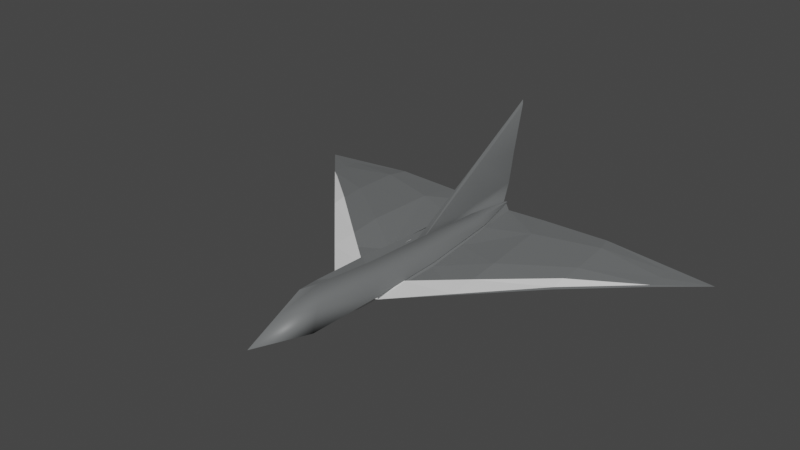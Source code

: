 # Source: cobra_jet.blend  (saved by Blender 2.82.7; exported with 4.5.12 LTS)
import bpy
from mathutils import Matrix  # noqa: F401  (used for matrix-valued properties, if any)

bpy.ops.wm.read_factory_settings(use_empty=True)
scene = bpy.context.scene
scene.name = 'Scene'

# ---- collections
col_collection = bpy.data.collections.new('Collection'); scene.collection.children.link(col_collection)

# ---- images (referenced by path relative to the original .blend; pixels are not part of the script)
import os
ASSET_DIR = os.environ.get("B2B_ASSET_DIR", "")  # directory of the original .blend (textures are referenced by path, not embedded)
HERE = os.path.dirname(os.path.abspath(__file__))  # packed textures are extracted next to this script under _unpacked/

def load_image(name, relpath, width, height, colorspace="sRGB"):
    """Load a texture the original file referenced (path relative to the .blend, or extracted next to this script)."""
    p = next((c for c in (os.path.join(HERE, relpath), os.path.join(ASSET_DIR, relpath)) if relpath and os.path.exists(c)), "")
    if p:
        img = bpy.data.images.load(p, check_existing=True)
        img.name = name
    else:  # same state as the original file: an image datablock whose file is absent (Cycles renders it pink)
        img = bpy.data.images.new(name, width, height)
        img.source = "FILE"
        img.filepath = "//" + (relpath or name)
    img.colorspace_settings.name = colorspace
    return img
img_texture_jpg = load_image('texture.jpg', 'texture.jpg', 1024, 1024, 'sRGB')

# ---- materials (node trees are filled in below, after node groups)
mat_primary = bpy.data.materials.new('Primary')
mat_primary.use_transparent_shadow = False
mat_primary.diffuse_color = (0.2874, 0.2918, 0.6308, 1.0)
mat_secondary = bpy.data.materials.new('Secondary')
mat_secondary.use_transparent_shadow = False
mat_secondary.diffuse_color = (1.0, 1.0, 1.0, 1.0)

# ---- material node trees
mat_primary.use_nodes = True; mat_primary.node_tree.nodes.clear()
_N = mat_primary.node_tree.nodes; _L = mat_primary.node_tree.links
n0 = _N.new('ShaderNodeOutputMaterial'); n0.name = 'Material Output'; n0.location = (300, 300)
n1 = _N.new('ShaderNodeBsdfPrincipled'); n1.name = 'Principled BSDF'; n1.location = (10, 300)
n1.distribution = 'GGX'
n1.subsurface_method = 'BURLEY'
n1.inputs[0].default_value = (0.1538, 0.1604, 0.1626, 1.0)
n1.inputs[3].default_value = 1.45
n1.inputs[27].default_value = (0.0, 0.0, 0.0, 1.0)
n1.inputs[28].default_value = 1.0
_L.new(n1.outputs[0], n0.inputs[0])
n0.is_active_output = True
mat_secondary.use_nodes = True; mat_secondary.node_tree.nodes.clear()
_N = mat_secondary.node_tree.nodes; _L = mat_secondary.node_tree.links
n0 = _N.new('ShaderNodeOutputMaterial'); n0.name = 'Material Output'; n0.location = (300, 300)
n1 = _N.new('ShaderNodeBsdfPrincipled'); n1.name = 'Principled BSDF'; n1.location = (10, 300)
n1.distribution = 'GGX'
n1.subsurface_method = 'BURLEY'
n1.inputs[3].default_value = 1.45
n1.inputs[27].default_value = (0.0, 0.0, 0.0, 1.0)
n1.inputs[28].default_value = 1.0
n2 = _N.new('ShaderNodeTexImage'); n2.name = 'Image Texture'; n2.location = (-280, 220)
n2.image = img_texture_jpg
_L.new(n1.outputs[0], n0.inputs[0])
n0.is_active_output = True

# ---- world
world_world = bpy.data.worlds.new('World'); scene.world = world_world
world_world.use_nodes = True; world_world.node_tree.nodes.clear()
_N = world_world.node_tree.nodes; _L = world_world.node_tree.links
n0 = _N.new('ShaderNodeOutputWorld'); n0.name = 'World Output'; n0.location = (300, 300)
n1 = _N.new('ShaderNodeBackground'); n1.name = 'Background'; n1.location = (10, 300)
n1.inputs[0].default_value = (0.05088, 0.05088, 0.05088, 1.0)
_L.new(n1.outputs[0], n0.inputs[0])
n0.is_active_output = True
world_world.color = (0.05088, 0.05088, 0.05088)
world_world.use_sun_shadow = False
world_world.sun_shadow_jitter_overblur = 0.0

# ---- meshes
me_plane_001 = bpy.data.meshes.new('Plane.001')
me_plane_001.from_pydata([(0.1254, -5.45, 1.104), (0.7938, -6.654, -0.1889), (0.2031, -0.214, 0.7131), (1.077, -0.214, 0.01246), (0.2483, -2.832, 0.9072), (1.046, -3.434, -0.05239), (0.0254, -0.214, 0.2077), (0.1405, 3.475, 0.4005), (0.8284, 3.475, 0.09914), (0.0254, 3.475, 0.04211), (0.153, 5.955, 0.0446), (0.2239, 5.95, 0.03943), (0.02964, 5.977, -0.00893), (0.0254, -0.214, 0.04831), (0.1062, 3.686, 0.713), (0.1093, 6.167, 0.8468), (0.04909, 3.965, 2.42), (0.09656, 6.456, 2.199), (0.04909, 7.017, 4.144), (1.017, -0.2354, -0.02189), (0.9868, -3.453, -0.08538), (0.7736, 3.456, 0.04337), (0.1555, 5.933, 0.01086), (1.103, -0.314, -0.1191), (1.073, -3.534, -0.1317), (0.878, 3.375, 0.02182), (0.6783, 5.399, -0.00434), (5.568, 1.326, -0.1085), (8.114, 4.079, -0.3017), (8.113, 5.869, -0.3663), (8.114, 4.85, -0.3143), (8.113, 5.517, -0.3509), (5.579, 2.983, 0.01323), (5.458, 4.903, 0.02846), (5.253, 5.699, -0.02931), (2.758, 4.023, 0.1224), (3.001, 1.084, 0.09701), (2.979, -1.473, -0.1182), (2.346, 5.526, 0.001501), (0.9916, -2.026, -0.04435), (5.568, 1.922, 0.003874), (8.114, 4.131, -0.3147), (2.979, -0.3236, -0.005752), (1.225, 3.375, -0.3355), (1.075, 5.399, -0.3617), (1.283, 3.375, -0.7193), (1.149, 5.399, -0.7455), (0.631, -3.924, 0.1072), (1.007, 3.452, -0.0217), (0.7043, 5.414, -0.0217), (5.53, 1.299, -0.2101), (8.114, 4.079, -0.3863), (8.113, 5.869, -0.4781), (8.114, 4.85, -0.5705), (8.113, 5.517, -0.4781), (5.579, 2.983, -0.1581), (5.458, 4.903, -0.1581), (5.253, 5.699, -0.1581), (2.758, 4.023, -0.1313), (3.001, 1.084, -0.1313), (2.346, 5.526, -0.1313), (9.864, 5.973, -0.5705), (0.3433, -6.654, 0.2383), (0.4276, -0.214, 0.3733), (0.4171, -3.434, 0.3175), (0.3271, 3.475, 0.2387), (0.818, -0.2884, -0.0009187), (1.028, 3.375, -1.066), (0.8944, 5.399, -1.092), (0.5759, -0.2797, 0.1738), (0.6779, 3.375, -1.06), (0.6855, 5.399, -1.083), (1.03, 1.531, -0.402), (0.8118, 1.531, -0.5235), (0.575, 1.531, -0.5689), (0.4253, -0.2771, 0.3261), (0.4799, 3.348, -0.807), (0.5257, 5.371, -0.8187), (0.4426, 1.503, -0.489), (0.3832, -0.2952, 0.4301), (0.2391, 3.348, 0.2799), (0.2769, 5.371, 0.006422), (0.169, 1.503, 0.5113), (0.167, 1.503, 0.01115), (0.2081, 3.348, -0.2636), (0.4013, 5.371, -0.4061), (0.4011, -0.2868, 0.3779), (0.2573, -6.669, 0.3204), (0.1479, -0.2292, 0.5702), (0.1559, -3.449, 0.5054), (0.2246, 3.46, 0.3046), (0.4099, -4.119, 0.2915), (0.8521, -3.729, -0.07715), (0.1488, -3.448, -0.2624), (0.1809, -6.669, 0.09952), (0.1448, -0.2337, -0.3037), (0.1831, 3.448, -0.2611), (1.166, 1.588, -0.2306), (0.9851, 1.621, -0.04518), (1.097, -0.2639, -0.1228), (0.8755, 3.367, 0.01582), (0.6789, 5.358, -0.009919), (1.217, 3.367, -0.3359), (1.07, 5.358, -0.3616), (1.274, 3.367, -0.7135), (1.142, 5.358, -0.7393), (0.8164, -0.2388, -0.006552), (1.023, 3.367, -1.055), (0.8917, 5.358, -1.081), (0.5782, -0.2302, 0.1654), (0.6786, 3.367, -1.048), (0.6861, 5.358, -1.071), (1.025, 1.551, -0.4013), (0.8104, 1.551, -0.5208), (0.5774, 1.551, -0.5655), (0.43, -0.2276, 0.3153), (0.4837, 3.34, -0.7998), (0.5288, 5.331, -0.8113), (0.4471, 1.524, -0.4869), (0.2467, 3.34, 0.2698), (0.2839, 5.331, 0.0006722), (0.1759, 1.524, 0.00532), (0.2162, 3.34, -0.265), (0.4064, 5.331, -0.4053), (0.4062, -0.2371, 0.3662), (1.159, 1.607, -0.2326), (0.9809, 1.64, -0.05011), (0.4596, -6.052, 0.4578), (0.6403, -0.214, 0.3628), (0.647, -3.133, 0.4274), (0.4844, 3.475, 0.2498), (0.1884, 5.953, 0.04201), (-0.1254, -5.45, 1.104), (1.625e-06, -6.447, 1.194), (-0.7938, -6.654, -0.1889), (1.85e-06, -9.028, -0.0107), (1.472e-06, -4.695, 0.206), (1.559e-06, -5.692, 0.2951), (-0.2031, -0.214, 0.7131), (-1.077, -0.214, 0.01246), (-0.2483, -2.832, 0.9072), (-1.046, -3.434, -0.05239), (-0.0254, -0.214, 0.2077), (1.309e-06, -2.832, 0.206), (-0.1405, 3.475, 0.4005), (-0.8284, 3.475, 0.09914), (-0.0254, 3.475, 0.04211), (-0.153, 5.955, 0.0446), (-0.2239, 5.95, 0.03943), (-0.02964, 5.977, -0.00893), (-0.0254, -0.214, 0.04831), (-0.1062, 3.686, 0.713), (-0.1093, 6.167, 0.8468), (-0.04909, 3.965, 2.42), (-0.09656, 6.456, 2.199), (-0.04909, 7.017, 4.144), (1.08e-06, -0.214, 0.3831), (7.145e-07, 3.965, 2.596), (4.417e-07, 7.086, 4.32), (-1.017, -0.2354, -0.02189), (-0.9868, -3.453, -0.08538), (-0.7736, 3.456, 0.04337), (-0.1555, 5.933, 0.01086), (-1.103, -0.314, -0.1191), (-1.073, -3.534, -0.1317), (-0.878, 3.375, 0.02182), (-0.6783, 5.399, -0.00434), (-5.568, 1.326, -0.1085), (-8.114, 4.079, -0.3017), (-8.113, 5.869, -0.3663), (-8.114, 4.85, -0.3143), (-8.113, 5.517, -0.3509), (-5.579, 2.983, 0.01323), (-5.458, 4.903, 0.02846), (-5.253, 5.699, -0.02931), (-2.758, 4.023, 0.1224), (-3.001, 1.084, 0.09701), (-2.979, -1.473, -0.1182), (-2.346, 5.526, 0.001501), (-0.9916, -2.026, -0.04435), (-5.568, 1.922, 0.003874), (-8.114, 4.131, -0.3147), (-2.979, -0.3236, -0.005752), (-1.225, 3.375, -0.3355), (-1.075, 5.399, -0.3617), (-1.283, 3.375, -0.7193), (-1.149, 5.399, -0.7455), (-0.631, -3.924, 0.1072), (-1.007, 3.452, -0.0217), (-0.7043, 5.414, -0.0217), (-5.53, 1.299, -0.2101), (-8.114, 4.079, -0.3863), (-8.113, 5.869, -0.4781), (-8.114, 4.85, -0.5705), (-8.113, 5.517, -0.4781), (-5.579, 2.983, -0.1581), (-5.458, 4.903, -0.1581), (-5.253, 5.699, -0.1581), (-2.758, 4.023, -0.1313), (-3.001, 1.084, -0.1313), (-2.346, 5.526, -0.1313), (-9.864, 5.973, -0.5705), (-0.3433, -6.654, 0.2383), (1.806e-06, -8.517, 0.04838), (-0.4276, -0.214, 0.3733), (-0.4171, -3.434, 0.3175), (-0.3271, 3.475, 0.2387), (-0.818, -0.2884, -0.0009187), (-1.028, 3.375, -1.066), (-0.8944, 5.399, -1.092), (-0.5759, -0.2797, 0.1738), (-0.6779, 3.375, -1.06), (-0.6855, 5.399, -1.083), (-1.03, 1.531, -0.402), (-0.8118, 1.531, -0.5235), (-0.575, 1.531, -0.5689), (-0.4252, -0.2771, 0.3261), (-0.4799, 3.348, -0.807), (-0.5257, 5.371, -0.8187), (-0.4426, 1.503, -0.489), (-0.3832, -0.2952, 0.4301), (-0.2391, 3.348, 0.2799), (-0.2769, 5.371, 0.006422), (-0.169, 1.503, 0.5113), (-0.167, 1.503, 0.01115), (-0.2081, 3.348, -0.2636), (-0.4013, 5.371, -0.4061), (-0.4011, -0.2868, 0.3779), (-0.2573, -6.669, 0.3204), (1.807e-06, -8.533, 0.1118), (-0.1479, -0.2292, 0.5702), (-0.1559, -3.449, 0.5054), (-0.2246, 3.46, 0.3046), (1.644e-06, -6.668, -0.1213), (1.805e-06, -8.503, -0.01975), (1.082e-06, -0.2383, -1.178), (1.363e-06, -3.447, -1.03), (7.607e-07, 3.437, -1.15), (-0.4099, -4.119, 0.2915), (-0.8521, -3.729, -0.07715), (-0.1488, -3.448, -0.2624), (-0.1809, -6.669, 0.09952), (1.806e-06, -8.518, 0.04603), (-0.1448, -0.2337, -0.3037), (-0.1831, 3.448, -0.2611), (-1.166, 1.588, -0.2306), (-0.9851, 1.621, -0.04518), (-1.097, -0.2639, -0.1228), (-0.8755, 3.367, 0.01582), (-0.6789, 5.358, -0.009919), (-1.217, 3.367, -0.3359), (-1.07, 5.358, -0.3616), (-1.274, 3.367, -0.7135), (-1.142, 5.358, -0.7393), (-0.8164, -0.2388, -0.006552), (-1.023, 3.367, -1.055), (-0.8917, 5.358, -1.081), (-0.5782, -0.2302, 0.1654), (-0.6786, 3.367, -1.048), (-0.6861, 5.358, -1.071), (-1.025, 1.551, -0.4013), (-0.8103, 1.551, -0.5208), (-0.5774, 1.551, -0.5655), (-0.43, -0.2276, 0.3153), (-0.4837, 3.34, -0.7998), (-0.5288, 5.331, -0.8113), (-0.4471, 1.524, -0.4869), (-0.2467, 3.34, 0.2698), (-0.2839, 5.331, 0.0006722), (-0.1759, 1.524, 0.00532), (-0.2162, 3.34, -0.265), (-0.4064, 5.331, -0.4053), (-0.4062, -0.2371, 0.3662), (-1.159, 1.607, -0.2326), (-0.9809, 1.64, -0.05011), (-0.4596, -6.052, 0.4578), (1.738e-06, -7.738, 0.5915), (-0.6403, -0.214, 0.3628), (-0.647, -3.133, 0.4274), (-0.4844, 3.475, 0.2498), (-0.1884, 5.953, 0.04201)], [(37, 50), (27, 24), (177, 190), (167, 164)], [(127, 276, 135, 1), (133, 0, 136, 137), (129, 5, 3, 128), (127, 1, 5, 129), (4, 2, 6, 143), (0, 4, 143, 136), (6, 2, 7, 9), (128, 3, 8, 130), (9, 7, 10, 12), (130, 8, 11, 131), (9, 12, 15, 14), (6, 9, 14, 13), (15, 17, 16, 14), (13, 14, 16), (16, 17, 18), (16, 18, 158, 157), (13, 16, 157, 156), (11, 8, 21, 22), (8, 3, 19, 21), (3, 5, 20, 19), (22, 21, 25, 26), (21, 19, 23, 98, 25), (19, 20, 24, 23), (34, 33, 31, 29), (33, 32, 30, 31), (32, 27, 28, 30), (29, 31, 61), (30, 28, 61), (31, 30, 61), (143, 6, 156), (36, 37, 27, 32), (35, 36, 32, 33), (38, 35, 33, 34), (26, 25, 35, 38), (25, 98, 23, 36, 35), (23, 24, 37, 36), (28, 41, 40, 27), (37, 42, 39, 24), (61, 28, 41), (27, 40, 42, 37), (25, 43, 44, 26), (23, 97, 98), (43, 45, 46, 44), (23, 72, 97), (57, 52, 54, 56), (56, 54, 53, 55), (55, 53, 51, 50), (52, 61, 54), (53, 61, 51), (54, 61, 53), (59, 55, 50, 24), (58, 56, 55, 59), (60, 57, 56, 58), (49, 60, 58, 48), (48, 58, 59, 23), (23, 59, 24), (50, 24, 37, 27), (50, 27, 28, 51), (51, 28, 61), (1, 135, 203, 62), (3, 8, 65, 63), (5, 1, 62, 64), (5, 3, 63, 64), (45, 67, 68, 46), (72, 73, 67, 45), (68, 67, 70, 71), (73, 66, 69, 74), (67, 73, 74, 70), (23, 66, 73, 72), (70, 74, 78, 76), (71, 70, 76, 77), (74, 69, 75, 78), (84, 83, 82, 80), (85, 84, 80, 81), (83, 86, 79, 82), (78, 75, 86, 83), (77, 76, 84, 85), (76, 78, 83, 84), (63, 88, 90, 65), (64, 89, 88, 63), (64, 62, 87, 89), (62, 203, 229, 87), (93, 94, 233, 236), (94, 242, 234, 233), (95, 235, 237, 96), (93, 236, 235, 95), (69, 47, 91, 75), (23, 24, 92, 66), (66, 92, 47, 69), (89, 93, 95, 88), (88, 95, 96, 90), (87, 229, 242, 94), (89, 87, 94, 93), (100, 101, 103, 102), (97, 72, 45, 43), (98, 97, 43, 25), (102, 103, 105, 104), (99, 125, 112), (104, 105, 108, 107), (112, 104, 107, 113), (108, 111, 110, 107), (113, 114, 109, 106), (107, 110, 114, 113), (99, 112, 113, 106), (110, 116, 118, 114), (111, 117, 116, 110), (114, 118, 115, 109), (123, 120, 119, 122), (118, 121, 124, 115), (117, 123, 122, 116), (116, 122, 121, 118), (125, 102, 104, 112), (126, 100, 102, 125), (44, 103, 101, 26), (46, 105, 103, 44), (68, 108, 105, 46), (71, 111, 108, 68), (77, 117, 111, 71), (85, 123, 117, 77), (81, 120, 123, 85), (7, 130, 131, 10), (2, 128, 130, 7), (0, 127, 129, 4), (4, 129, 128, 2), (0, 133, 276, 127), (275, 134, 135, 276), (133, 137, 136, 132), (278, 277, 139, 141), (275, 278, 141, 134), (140, 143, 142, 138), (132, 136, 143, 140), (142, 146, 144, 138), (277, 279, 145, 139), (146, 149, 147, 144), (279, 280, 148, 145), (146, 151, 152, 149), (142, 150, 151, 146), (152, 151, 153, 154), (150, 153, 151), (153, 155, 154), (153, 157, 158, 155), (150, 156, 157, 153), (148, 162, 161, 145), (145, 161, 159, 139), (139, 159, 160, 141), (162, 166, 165, 161), (161, 165, 246, 163, 159), (159, 163, 164, 160), (174, 169, 171, 173), (173, 171, 170, 172), (172, 170, 168, 167), (169, 201, 171), (170, 201, 168), (171, 201, 170), (143, 156, 142), (176, 172, 167, 177), (175, 173, 172, 176), (178, 174, 173, 175), (166, 178, 175, 165), (165, 175, 176, 163, 246), (163, 176, 177, 164), (168, 167, 180, 181), (177, 164, 179, 182), (201, 181, 168), (167, 177, 182, 180), (165, 166, 184, 183), (163, 246, 245), (183, 184, 186, 185), (163, 245, 213), (197, 196, 194, 192), (196, 195, 193, 194), (195, 190, 191, 193), (192, 194, 201), (193, 191, 201), (194, 193, 201), (199, 164, 190, 195), (198, 199, 195, 196), (200, 198, 196, 197), (189, 188, 198, 200), (188, 163, 199, 198), (163, 164, 199), (190, 167, 177, 164), (190, 191, 168, 167), (191, 201, 168), (134, 202, 203, 135), (139, 204, 206, 145), (141, 205, 202, 134), (141, 205, 204, 139), (185, 186, 209, 208), (213, 185, 208, 214), (209, 212, 211, 208), (214, 215, 210, 207), (208, 211, 215, 214), (163, 213, 214, 207), (211, 217, 219, 215), (212, 218, 217, 211), (215, 219, 216, 210), (225, 221, 223, 224), (226, 222, 221, 225), (224, 223, 220, 227), (219, 224, 227, 216), (218, 226, 225, 217), (217, 225, 224, 219), (204, 206, 232, 230), (205, 204, 230, 231), (205, 231, 228, 202), (202, 228, 229, 203), (240, 236, 233, 241), (241, 233, 234, 242), (243, 244, 237, 235), (240, 243, 235, 236), (210, 216, 238, 187), (163, 207, 239, 164), (207, 210, 187, 239), (231, 230, 243, 240), (230, 232, 244, 243), (228, 241, 242, 229), (231, 240, 241, 228), (248, 250, 251, 249), (245, 183, 185, 213), (246, 165, 183, 245), (250, 252, 253, 251), (247, 260, 273), (252, 255, 256, 253), (260, 261, 255, 252), (256, 255, 258, 259), (261, 254, 257, 262), (255, 261, 262, 258), (247, 254, 261, 260), (258, 262, 266, 264), (259, 258, 264, 265), (262, 257, 263, 266), (271, 270, 267, 268), (266, 263, 272, 269), (265, 264, 270, 271), (264, 266, 269, 270), (273, 260, 252, 250), (274, 273, 250, 248), (184, 166, 249, 251), (186, 184, 251, 253), (209, 186, 253, 256), (212, 209, 256, 259), (218, 212, 259, 265), (226, 218, 265, 271), (222, 226, 271, 268), (144, 147, 280, 279), (138, 144, 279, 277), (132, 140, 278, 275), (140, 138, 277, 278), (132, 275, 276, 133)])
me_plane_001.polygons.foreach_set('use_smooth', [1, 0, 1, 1, 0, 0, 0, 1, 0, 1, 1, 1, 1, 1, 1, 0, 0, 0, 0, 0, 0, 0, 0, 0, 0, 0, 0, 0, 0, 0, 0, 0, 0, 0, 0, 0, 0, 0, 0, 0, 1, 0, 1, 1, 0, 0, 0, 0, 0, 0, 0, 0, 0, 0, 0, 0, 0, 0, 0, 0, 0, 0, 0, 1, 1, 1, 1, 1, 1, 1, 1, 1, 0, 1, 0, 1, 1, 1, 0, 0, 0, 0, 0, 0, 0, 0, 0, 0, 0, 0, 0, 0, 0, 1, 1, 1, 1, 0, 1, 1, 1, 1, 1, 1, 1, 1, 1, 0, 1, 1, 1, 1, 1, 0, 0, 0, 0, 0, 0, 0, 1, 1, 1, 1, 1, 1, 0, 1, 1, 0, 0, 0, 1, 0, 1, 1, 1, 1, 1, 1, 0, 0, 0, 0, 0, 0, 0, 0, 0, 0, 0, 0, 0, 0, 0, 0, 0, 0, 0, 0, 0, 0, 0, 0, 0, 1, 0, 1, 1, 0, 0, 0, 0, 0, 0, 0, 0, 0, 0, 0, 0, 0, 0, 0, 0, 0, 0, 0, 1, 1, 1, 1, 1, 1, 1, 1, 1, 0, 1, 0, 1, 1, 1, 0, 0, 0, 0, 0, 0, 0, 0, 0, 0, 0, 0, 0, 0, 0, 1, 1, 1, 1, 0, 1, 1, 1, 1, 1, 1, 1, 1, 1, 0, 1, 1, 1, 1, 1, 0, 0, 0, 0, 0, 0, 0, 1, 1, 1, 1, 1])
me_plane_001.polygons.foreach_set('material_index', [0, 0, 0, 0, 0, 0, 0, 0, 0, 0, 0, 0, 0, 0, 0, 0, 0, 1, 1, 1, 0, 0, 0, 0, 0, 0, 0, 0, 0, 0, 0, 0, 0, 0, 0, 0, 1, 1, 0, 1, 1, 1, 1, 1, 1, 1, 1, 1, 1, 1, 1, 1, 1, 1, 1, 1, 0, 0, 0, 0, 0, 0, 0, 1, 1, 1, 1, 1, 1, 1, 1, 1, 1, 1, 1, 1, 1, 1, 0, 0, 0, 0, 1, 1, 1, 1, 1, 1, 1, 1, 1, 1, 1, 0, 1, 1, 0, 0, 0, 0, 0, 0, 0, 0, 0, 0, 0, 0, 0, 0, 0, 0, 0, 1, 1, 1, 1, 1, 1, 1, 0, 0, 0, 0, 0, 0, 0, 0, 0, 0, 0, 0, 0, 0, 0, 0, 0, 0, 0, 0, 0, 0, 1, 1, 1, 0, 0, 0, 0, 0, 0, 0, 0, 0, 0, 0, 0, 0, 0, 0, 0, 1, 1, 0, 1, 1, 1, 1, 1, 1, 1, 1, 1, 1, 1, 1, 1, 1, 1, 1, 1, 0, 0, 0, 0, 0, 0, 0, 1, 1, 1, 1, 1, 1, 1, 1, 1, 1, 1, 1, 1, 1, 1, 0, 0, 0, 0, 1, 1, 1, 1, 1, 1, 1, 1, 1, 1, 1, 0, 1, 1, 0, 0, 0, 0, 0, 0, 0, 0, 0, 0, 0, 0, 0, 0, 0, 0, 0, 1, 1, 1, 1, 1, 1, 1, 0, 0, 0, 0, 0])
_uv = me_plane_001.uv_layers.new(name='UVMap')
_uv.uv.foreach_set('vector', [0.2474, 0.6603, 0.2468, 0.5797, 0.2775, 0.5202, 0.2775, 0.6337, 0.3215, 0.5277, 0.3213, 0.5669, 0.2825, 0.5949, 0.2833, 0.5597, 0.1894, 0.9599, 0.1682, 0.973, 0.1666, 0.8207, 0.1888, 0.8214, 0.2474, 0.6603, 0.2775, 0.6337, 0.2624, 0.7861, 0.2409, 0.7988, 0.3215, 0.6629, 0.3208, 0.7535, 0.297, 0.7511, 0.2884, 0.6595, 0.3213, 0.5669, 0.3215, 0.6629, 0.2884, 0.6595, 0.2825, 0.5949, 0.297, 0.7511, 0.3208, 0.7535, 0.3181, 0.8815, 0.3013, 0.8801, 0.1888, 0.8214, 0.1666, 0.8207, 0.1778, 0.646, 0.1944, 0.6462, 0.3013, 0.8801, 0.3181, 0.8815, 0.3101, 0.9702, 0.307, 0.9674, 0.1944, 0.6462, 0.1778, 0.646, 0.2042, 0.5282, 0.2058, 0.528, 0.06359, 0.7725, 0.007474, 0.6691, 0.03781, 0.6418, 0.08607, 0.7485, 0.15, 0.923, 0.06359, 0.7725, 0.08607, 0.7485, 0.1436, 0.9265, 0.03781, 0.6418, 0.08575, 0.5994, 0.1483, 0.6986, 0.08607, 0.7485, 0.1436, 0.9265, 0.08607, 0.7485, 0.1483, 0.6986, 0.1483, 0.6986, 0.08575, 0.5994, 0.1515, 0.5324, 0.1483, 0.6986, 0.1515, 0.5324, 0.1569, 0.5257, 0.1553, 0.6948, 0.1436, 0.9265, 0.1483, 0.6986, 0.1553, 0.6948, 0.1569, 0.9191, 0.446, 0.9754, 0.4288, 0.8558, 0.4312, 0.8552, 0.4491, 0.9749, 0.4288, 0.8558, 0.4322, 0.6805, 0.4349, 0.6798, 0.4312, 0.8552, 0.4322, 0.6805, 0.4464, 0.5286, 0.4491, 0.528, 0.4349, 0.6798, 0.452, 0.4826, 0.339, 0.4537, 0.3354, 0.4486, 0.4276, 0.458, 0.339, 0.4537, 0.1712, 0.4414, 0.1679, 0.4367, 0.2558, 0.4429, 0.3354, 0.4486, 0.1712, 0.4414, 0.02508, 0.4421, 0.02152, 0.4377, 0.1679, 0.4367, 0.4396, 0.2432, 0.4032, 0.2339, 0.4313, 0.1067, 0.4473, 0.1066, 0.4032, 0.2339, 0.3158, 0.228, 0.4008, 0.1068, 0.4313, 0.1067, 0.3158, 0.228, 0.2409, 0.2275, 0.3657, 0.1069, 0.4008, 0.1068, 0.4473, 0.1066, 0.4313, 0.1067, 0.452, 0.02298, 0.4008, 0.1068, 0.3657, 0.1069, 0.452, 0.02298, 0.4313, 0.1067, 0.4008, 0.1068, 0.452, 0.02298, 0.4584, 0.7106, 0.4584, 0.8349, 0.4505, 0.8349, 0.2302, 0.3493, 0.1145, 0.3486, 0.2409, 0.2275, 0.3158, 0.228, 0.3639, 0.3612, 0.2302, 0.3493, 0.3158, 0.228, 0.4032, 0.2339, 0.4327, 0.3798, 0.3639, 0.3612, 0.4032, 0.2339, 0.4396, 0.2432, 0.4276, 0.458, 0.3354, 0.4486, 0.3639, 0.3612, 0.4327, 0.3798, 0.3354, 0.4486, 0.2558, 0.4429, 0.1679, 0.4367, 0.2302, 0.3493, 0.3639, 0.3612, 0.1679, 0.4367, 0.02152, 0.4377, 0.1145, 0.3486, 0.2302, 0.3493, 0.9359, 0.1537, 0.9343, 0.1519, 0.9173, 0.3116, 0.9358, 0.332, 0.9359, 0.5125, 0.9003, 0.4729, 0.8866, 0.5958, 0.936, 0.6454, 0.936, 0.03073, 0.9359, 0.1537, 0.9343, 0.1519, 0.9358, 0.332, 0.9173, 0.3116, 0.9003, 0.4729, 0.9359, 0.5125, 0.3354, 0.4486, 0.3363, 0.4297, 0.4284, 0.4367, 0.4276, 0.458, 0.1679, 0.4367, 0.2547, 0.4331, 0.2558, 0.4429, 0.4236, 0.6165, 0.4063, 0.6157, 0.4087, 0.5198, 0.426, 0.5206, 0.426, 0.792, 0.4165, 0.704, 0.4248, 0.7016, 0.6355, 0.1919, 0.7261, 0.09306, 0.737, 0.1053, 0.667, 0.2131, 0.667, 0.2131, 0.737, 0.1053, 0.7578, 0.1282, 0.7305, 0.276, 0.7305, 0.276, 0.7578, 0.1282, 0.7815, 0.1556, 0.781, 0.3359, 0.7261, 0.09306, 0.7815, 0.03288, 0.737, 0.1053, 0.7578, 0.1282, 0.7815, 0.03288, 0.7815, 0.1556, 0.737, 0.1053, 0.7815, 0.03288, 0.7578, 0.1282, 0.703, 0.4249, 0.7305, 0.276, 0.781, 0.3359, 0.7815, 0.6475, 0.6039, 0.3305, 0.667, 0.2131, 0.7305, 0.276, 0.703, 0.4249, 0.5436, 0.2914, 0.6355, 0.1919, 0.667, 0.2131, 0.6039, 0.3305, 0.4921, 0.3484, 0.5436, 0.2914, 0.6039, 0.3305, 0.5629, 0.407, 0.5629, 0.407, 0.6039, 0.3305, 0.703, 0.4249, 0.6829, 0.5346, 0.6829, 0.5346, 0.703, 0.4249, 0.7815, 0.6475, 0.9929, 0.3338, 0.9994, 0.6458, 0.9945, 0.5126, 0.9882, 0.3318, 0.9929, 0.3338, 0.9882, 0.3318, 0.9912, 0.1535, 0.995, 0.1534, 0.995, 0.1534, 0.9912, 0.1535, 0.9994, 0.03075, 0.9498, 0.143, 0.9849, 0.02964, 0.9854, 0.05376, 0.9715, 0.142, 0.1666, 0.8207, 0.1778, 0.646, 0.2014, 0.6461, 0.1984, 0.8213, 0.9407, 0.2956, 0.9498, 0.143, 0.9715, 0.142, 0.9704, 0.2946, 0.1682, 0.973, 0.1666, 0.8207, 0.1984, 0.8213, 0.1991, 0.9737, 0.4063, 0.6157, 0.3899, 0.6152, 0.3923, 0.5193, 0.4087, 0.5198, 0.4165, 0.704, 0.4104, 0.7039, 0.3899, 0.6152, 0.4063, 0.6157, 0.4999, 0.3392, 0.567, 0.4054, 0.5553, 0.4167, 0.4929, 0.346, 0.6164, 0.4784, 0.6724, 0.5432, 0.6639, 0.5513, 0.6085, 0.4858, 0.567, 0.4054, 0.6164, 0.4784, 0.6085, 0.4858, 0.5553, 0.4167, 0.6829, 0.5346, 0.6724, 0.5432, 0.6164, 0.4784, 0.6236, 0.4718, 0.4698, 0.8003, 0.4698, 0.711, 0.4634, 0.7089, 0.4593, 0.7972, 0.4929, 0.346, 0.5553, 0.4167, 0.5493, 0.4249, 0.4882, 0.353, 0.6085, 0.4858, 0.6639, 0.5513, 0.6586, 0.5566, 0.6049, 0.4913, 0.8205, 0.7632, 0.8216, 0.6958, 0.8438, 0.6908, 0.8449, 0.7587, 0.8276, 0.8401, 0.8205, 0.7632, 0.8449, 0.7587, 0.8449, 0.832, 0.8216, 0.6958, 0.8293, 0.638, 0.8314, 0.6366, 0.8438, 0.6908, 0.6049, 0.4913, 0.6586, 0.5566, 0.6581, 0.5578, 0.5952, 0.5019, 0.8102, 0.8482, 0.7985, 0.7772, 0.8205, 0.7632, 0.8276, 0.8401, 0.7985, 0.7772, 0.8015, 0.7095, 0.8216, 0.6958, 0.8205, 0.7632, 0.9721, 0.4472, 0.9854, 0.446, 0.9835, 0.6215, 0.9786, 0.6224, 0.9704, 0.2946, 0.9828, 0.2934, 0.9854, 0.446, 0.9721, 0.4472, 0.9704, 0.2946, 0.9715, 0.142, 0.9756, 0.1411, 0.9828, 0.2934, 0.5167, 0.7273, 0.5167, 0.8036, 0.5138, 0.8038, 0.5128, 0.7302, 0.8406, 0.2702, 0.8267, 0.1171, 0.8372, 0.1171, 0.876, 0.2708, 0.8267, 0.1171, 0.831, 0.02922, 0.834, 0.02998, 0.8372, 0.1171, 0.84, 0.4228, 0.8801, 0.4232, 0.8759, 0.5976, 0.835, 0.5975, 0.8406, 0.2702, 0.876, 0.2708, 0.8801, 0.4232, 0.84, 0.4228, 0.6639, 0.5513, 0.7786, 0.6761, 0.7771, 0.6906, 0.6586, 0.5566, 0.6829, 0.5346, 0.7815, 0.6475, 0.7801, 0.6616, 0.6724, 0.5432, 0.6724, 0.5432, 0.7801, 0.6616, 0.7786, 0.6761, 0.6639, 0.5513, 0.8057, 0.2695, 0.8406, 0.2702, 0.84, 0.4228, 0.8002, 0.4222, 0.8002, 0.4222, 0.84, 0.4228, 0.835, 0.5975, 0.8091, 0.5976, 0.8164, 0.1169, 0.8281, 0.02846, 0.831, 0.02922, 0.8267, 0.1171, 0.8057, 0.2695, 0.8164, 0.1169, 0.8267, 0.1171, 0.8406, 0.2702, 0.4537, 0.6115, 0.451, 0.5166, 0.4698, 0.5173, 0.4702, 0.6121, 0.4248, 0.7016, 0.4165, 0.704, 0.4063, 0.6157, 0.4236, 0.6165, 0.2558, 0.4429, 0.2547, 0.4331, 0.3363, 0.4297, 0.3354, 0.4486, 0.5087, 0.8647, 0.5108, 0.9294, 0.494, 0.9334, 0.4919, 0.8682, 0.5109, 0.7335, 0.5098, 0.8011, 0.5014, 0.7957, 0.4919, 0.8682, 0.494, 0.9334, 0.4774, 0.927, 0.4753, 0.8618, 0.5014, 0.7957, 0.4919, 0.8682, 0.4753, 0.8618, 0.4951, 0.7894, 0.8568, 0.6416, 0.8661, 0.6417, 0.8648, 0.7361, 0.8492, 0.7359, 0.8608, 0.8237, 0.871, 0.8237, 0.8743, 0.9103, 0.8624, 0.9101, 0.8492, 0.7359, 0.8648, 0.7361, 0.871, 0.8237, 0.8608, 0.8237, 0.8489, 0.9108, 0.8519, 0.824, 0.8608, 0.8237, 0.8624, 0.9101, 0.8648, 0.7361, 0.8752, 0.7383, 0.8773, 0.8253, 0.871, 0.8237, 0.328, 0.5211, 0.3394, 0.5228, 0.3371, 0.6173, 0.3263, 0.6156, 0.871, 0.8237, 0.8773, 0.8253, 0.882, 0.9108, 0.8743, 0.9103, 0.3575, 0.5235, 0.3757, 0.5242, 0.3852, 0.6191, 0.3608, 0.6183, 0.3488, 0.704, 0.3705, 0.7049, 0.3852, 0.7888, 0.3829, 0.7882, 0.3394, 0.5228, 0.3575, 0.5235, 0.3608, 0.6183, 0.3371, 0.6173, 0.3371, 0.6173, 0.3608, 0.6183, 0.3705, 0.7049, 0.3488, 0.704, 0.5098, 0.8011, 0.5087, 0.8647, 0.4919, 0.8682, 0.5014, 0.7957, 0.4532, 0.6935, 0.4537, 0.6115, 0.4702, 0.6121, 0.4618, 0.6953, 0.4702, 0.5154, 0.4698, 0.5173, 0.451, 0.5166, 0.4511, 0.5147, 0.4938, 0.9351, 0.494, 0.9334, 0.5108, 0.9294, 0.5109, 0.931, 0.4769, 0.9285, 0.4774, 0.927, 0.494, 0.9334, 0.4938, 0.9351, 0.8661, 0.6397, 0.8661, 0.6417, 0.8568, 0.6416, 0.8567, 0.6396, 0.3391, 0.5209, 0.3394, 0.5228, 0.328, 0.5211, 0.3275, 0.5191, 0.3575, 0.5216, 0.3575, 0.5235, 0.3394, 0.5228, 0.3391, 0.5209, 0.376, 0.5223, 0.3757, 0.5242, 0.3575, 0.5235, 0.3575, 0.5216, 0.2109, 0.6464, 0.1944, 0.6462, 0.2058, 0.528, 0.2074, 0.5279, 0.2109, 0.8222, 0.1888, 0.8214, 0.1944, 0.6462, 0.2109, 0.6464, 0.2174, 0.6868, 0.2474, 0.6603, 0.2409, 0.7988, 0.2194, 0.8115, 0.2107, 0.9468, 0.1894, 0.9599, 0.1888, 0.8214, 0.2109, 0.8222, 0.2174, 0.6868, 0.2162, 0.6392, 0.2468, 0.5797, 0.2474, 0.6603, 0.2474, 0.6603, 0.2775, 0.6337, 0.2775, 0.5202, 0.2468, 0.5797, 0.3215, 0.5277, 0.2833, 0.5597, 0.2825, 0.5949, 0.3213, 0.5669, 0.1894, 0.9599, 0.1888, 0.8214, 0.1666, 0.8207, 0.1682, 0.973, 0.2474, 0.6603, 0.2409, 0.7988, 0.2624, 0.7861, 0.2775, 0.6337, 0.3215, 0.6629, 0.2884, 0.6595, 0.297, 0.7511, 0.3208, 0.7535, 0.3213, 0.5669, 0.2825, 0.5949, 0.2884, 0.6595, 0.3215, 0.6629, 0.297, 0.7511, 0.3013, 0.8801, 0.3181, 0.8815, 0.3208, 0.7535, 0.1888, 0.8214, 0.1944, 0.6462, 0.1778, 0.646, 0.1666, 0.8207, 0.3013, 0.8801, 0.307, 0.9674, 0.3101, 0.9702, 0.3181, 0.8815, 0.1944, 0.6462, 0.2058, 0.528, 0.2042, 0.5282, 0.1778, 0.646, 0.06359, 0.7725, 0.08607, 0.7485, 0.03781, 0.6418, 0.007474, 0.6691, 0.15, 0.923, 0.1436, 0.9265, 0.08607, 0.7485, 0.06359, 0.7725, 0.03781, 0.6418, 0.08607, 0.7485, 0.1483, 0.6986, 0.08575, 0.5994, 0.1436, 0.9265, 0.1483, 0.6986, 0.08607, 0.7485, 0.1483, 0.6986, 0.1515, 0.5324, 0.08575, 0.5994, 0.1483, 0.6986, 0.1553, 0.6948, 0.1569, 0.5257, 0.1515, 0.5324, 0.1436, 0.9265, 0.1569, 0.9191, 0.1553, 0.6948, 0.1483, 0.6986, 0.446, 0.9754, 0.4491, 0.9749, 0.4312, 0.8552, 0.4288, 0.8558, 0.4288, 0.8558, 0.4312, 0.8552, 0.4349, 0.6798, 0.4322, 0.6805, 0.4322, 0.6805, 0.4349, 0.6798, 0.4491, 0.528, 0.4464, 0.5286, 0.452, 0.4826, 0.4276, 0.458, 0.3354, 0.4486, 0.339, 0.4537, 0.339, 0.4537, 0.3354, 0.4486, 0.2558, 0.4429, 0.1679, 0.4367, 0.1712, 0.4414, 0.1712, 0.4414, 0.1679, 0.4367, 0.02152, 0.4377, 0.02508, 0.4421, 0.4396, 0.2432, 0.4473, 0.1066, 0.4313, 0.1067, 0.4032, 0.2339, 0.4032, 0.2339, 0.4313, 0.1067, 0.4008, 0.1068, 0.3158, 0.228, 0.3158, 0.228, 0.4008, 0.1068, 0.3657, 0.1069, 0.2409, 0.2275, 0.4473, 0.1066, 0.452, 0.02298, 0.4313, 0.1067, 0.4008, 0.1068, 0.452, 0.02298, 0.3657, 0.1069, 0.4313, 0.1067, 0.452, 0.02298, 0.4008, 0.1068, 0.4584, 0.7106, 0.4505, 0.8349, 0.4584, 0.8349, 0.2302, 0.3493, 0.3158, 0.228, 0.2409, 0.2275, 0.1145, 0.3486, 0.3639, 0.3612, 0.4032, 0.2339, 0.3158, 0.228, 0.2302, 0.3493, 0.4327, 0.3798, 0.4396, 0.2432, 0.4032, 0.2339, 0.3639, 0.3612, 0.4276, 0.458, 0.4327, 0.3798, 0.3639, 0.3612, 0.3354, 0.4486, 0.3354, 0.4486, 0.3639, 0.3612, 0.2302, 0.3493, 0.1679, 0.4367, 0.2558, 0.4429, 0.1679, 0.4367, 0.2302, 0.3493, 0.1145, 0.3486, 0.02152, 0.4377, 0.9359, 0.1537, 0.9358, 0.332, 0.9173, 0.3116, 0.9343, 0.1519, 0.9359, 0.5125, 0.936, 0.6454, 0.8866, 0.5958, 0.9003, 0.4729, 0.936, 0.03073, 0.9343, 0.1519, 0.9359, 0.1537, 0.9358, 0.332, 0.9359, 0.5125, 0.9003, 0.4729, 0.9173, 0.3116, 0.3354, 0.4486, 0.4276, 0.458, 0.4284, 0.4367, 0.3363, 0.4297, 0.1679, 0.4367, 0.2558, 0.4429, 0.2547, 0.4331, 0.4236, 0.6165, 0.426, 0.5206, 0.4087, 0.5198, 0.4063, 0.6157, 0.426, 0.792, 0.4248, 0.7016, 0.4165, 0.704, 0.6355, 0.1919, 0.667, 0.2131, 0.737, 0.1053, 0.7261, 0.09306, 0.667, 0.2131, 0.7305, 0.276, 0.7578, 0.1282, 0.737, 0.1053, 0.7305, 0.276, 0.781, 0.3359, 0.7815, 0.1556, 0.7578, 0.1282, 0.7261, 0.09306, 0.737, 0.1053, 0.7815, 0.03288, 0.7578, 0.1282, 0.7815, 0.1556, 0.7815, 0.03288, 0.737, 0.1053, 0.7578, 0.1282, 0.7815, 0.03288, 0.703, 0.4249, 0.7815, 0.6475, 0.781, 0.3359, 0.7305, 0.276, 0.6039, 0.3305, 0.703, 0.4249, 0.7305, 0.276, 0.667, 0.2131, 0.5436, 0.2914, 0.6039, 0.3305, 0.667, 0.2131, 0.6355, 0.1919, 0.4921, 0.3484, 0.5629, 0.407, 0.6039, 0.3305, 0.5436, 0.2914, 0.5629, 0.407, 0.6829, 0.5346, 0.703, 0.4249, 0.6039, 0.3305, 0.6829, 0.5346, 0.7815, 0.6475, 0.703, 0.4249, 0.9929, 0.3338, 0.9882, 0.3318, 0.9945, 0.5126, 0.9994, 0.6458, 0.9929, 0.3338, 0.995, 0.1534, 0.9912, 0.1535, 0.9882, 0.3318, 0.995, 0.1534, 0.9994, 0.03075, 0.9912, 0.1535, 0.9498, 0.143, 0.9715, 0.142, 0.9854, 0.05376, 0.9849, 0.02964, 0.1666, 0.8207, 0.1984, 0.8213, 0.2014, 0.6461, 0.1778, 0.646, 0.9407, 0.2956, 0.9704, 0.2946, 0.9715, 0.142, 0.9498, 0.143, 0.1682, 0.973, 0.1991, 0.9737, 0.1984, 0.8213, 0.1666, 0.8207, 0.4063, 0.6157, 0.4087, 0.5198, 0.3923, 0.5193, 0.3899, 0.6152, 0.4165, 0.704, 0.4063, 0.6157, 0.3899, 0.6152, 0.4104, 0.7039, 0.4999, 0.3392, 0.4929, 0.346, 0.5553, 0.4167, 0.567, 0.4054, 0.6164, 0.4784, 0.6085, 0.4858, 0.6639, 0.5513, 0.6724, 0.5432, 0.567, 0.4054, 0.5553, 0.4167, 0.6085, 0.4858, 0.6164, 0.4784, 0.6829, 0.5346, 0.6236, 0.4718, 0.6164, 0.4784, 0.6724, 0.5432, 0.4698, 0.8003, 0.4593, 0.7972, 0.4634, 0.7089, 0.4698, 0.711, 0.4929, 0.346, 0.4882, 0.353, 0.5493, 0.4249, 0.5553, 0.4167, 0.6085, 0.4858, 0.6049, 0.4913, 0.6586, 0.5566, 0.6639, 0.5513, 0.8205, 0.7632, 0.8449, 0.7587, 0.8438, 0.6908, 0.8216, 0.6958, 0.8276, 0.8401, 0.8449, 0.832, 0.8449, 0.7587, 0.8205, 0.7632, 0.8216, 0.6958, 0.8438, 0.6908, 0.8314, 0.6366, 0.8293, 0.638, 0.6049, 0.4913, 0.5952, 0.5019, 0.6581, 0.5578, 0.6586, 0.5566, 0.8102, 0.8482, 0.8276, 0.8401, 0.8205, 0.7632, 0.7985, 0.7772, 0.7985, 0.7772, 0.8205, 0.7632, 0.8216, 0.6958, 0.8015, 0.7095, 0.9721, 0.4472, 0.9786, 0.6224, 0.9835, 0.6215, 0.9854, 0.446, 0.9704, 0.2946, 0.9721, 0.4472, 0.9854, 0.446, 0.9828, 0.2934, 0.9704, 0.2946, 0.9828, 0.2934, 0.9756, 0.1411, 0.9715, 0.142, 0.5167, 0.7273, 0.5128, 0.7302, 0.5138, 0.8038, 0.5167, 0.8036, 0.8406, 0.2702, 0.876, 0.2708, 0.8372, 0.1171, 0.8267, 0.1171, 0.8267, 0.1171, 0.8372, 0.1171, 0.834, 0.02998, 0.831, 0.02922, 0.84, 0.4228, 0.835, 0.5975, 0.8759, 0.5976, 0.8801, 0.4232, 0.8406, 0.2702, 0.84, 0.4228, 0.8801, 0.4232, 0.876, 0.2708, 0.6639, 0.5513, 0.6586, 0.5566, 0.7771, 0.6906, 0.7786, 0.6761, 0.6829, 0.5346, 0.6724, 0.5432, 0.7801, 0.6616, 0.7815, 0.6475, 0.6724, 0.5432, 0.6639, 0.5513, 0.7786, 0.6761, 0.7801, 0.6616, 0.8057, 0.2695, 0.8002, 0.4222, 0.84, 0.4228, 0.8406, 0.2702, 0.8002, 0.4222, 0.8091, 0.5976, 0.835, 0.5975, 0.84, 0.4228, 0.8164, 0.1169, 0.8267, 0.1171, 0.831, 0.02922, 0.8281, 0.02846, 0.8057, 0.2695, 0.8406, 0.2702, 0.8267, 0.1171, 0.8164, 0.1169, 0.4537, 0.6115, 0.4702, 0.6121, 0.4698, 0.5173, 0.451, 0.5166, 0.4248, 0.7016, 0.4236, 0.6165, 0.4063, 0.6157, 0.4165, 0.704, 0.2558, 0.4429, 0.3354, 0.4486, 0.3363, 0.4297, 0.2547, 0.4331, 0.5087, 0.8647, 0.4919, 0.8682, 0.494, 0.9334, 0.5108, 0.9294, 0.5109, 0.7335, 0.5014, 0.7957, 0.5098, 0.8011, 0.4919, 0.8682, 0.4753, 0.8618, 0.4774, 0.927, 0.494, 0.9334, 0.5014, 0.7957, 0.4951, 0.7894, 0.4753, 0.8618, 0.4919, 0.8682, 0.8568, 0.6416, 0.8492, 0.7359, 0.8648, 0.7361, 0.8661, 0.6417, 0.8608, 0.8237, 0.8624, 0.9101, 0.8743, 0.9103, 0.871, 0.8237, 0.8492, 0.7359, 0.8608, 0.8237, 0.871, 0.8237, 0.8648, 0.7361, 0.8489, 0.9108, 0.8624, 0.9101, 0.8608, 0.8237, 0.8519, 0.824, 0.8648, 0.7361, 0.871, 0.8237, 0.8773, 0.8253, 0.8752, 0.7383, 0.328, 0.5211, 0.3263, 0.6156, 0.3371, 0.6173, 0.3394, 0.5228, 0.871, 0.8237, 0.8743, 0.9103, 0.882, 0.9108, 0.8773, 0.8253, 0.3575, 0.5235, 0.3608, 0.6183, 0.3852, 0.6191, 0.3757, 0.5242, 0.3488, 0.704, 0.3829, 0.7882, 0.3852, 0.7888, 0.3705, 0.7049, 0.3394, 0.5228, 0.3371, 0.6173, 0.3608, 0.6183, 0.3575, 0.5235, 0.3371, 0.6173, 0.3488, 0.704, 0.3705, 0.7049, 0.3608, 0.6183, 0.5098, 0.8011, 0.5014, 0.7957, 0.4919, 0.8682, 0.5087, 0.8647, 0.4532, 0.6935, 0.4618, 0.6953, 0.4702, 0.6121, 0.4537, 0.6115, 0.4702, 0.5154, 0.4511, 0.5147, 0.451, 0.5166, 0.4698, 0.5173, 0.4938, 0.9351, 0.5109, 0.931, 0.5108, 0.9294, 0.494, 0.9334, 0.4769, 0.9285, 0.4938, 0.9351, 0.494, 0.9334, 0.4774, 0.927, 0.8661, 0.6397, 0.8567, 0.6396, 0.8568, 0.6416, 0.8661, 0.6417, 0.3391, 0.5209, 0.3275, 0.5191, 0.328, 0.5211, 0.3394, 0.5228, 0.3575, 0.5216, 0.3391, 0.5209, 0.3394, 0.5228, 0.3575, 0.5235, 0.376, 0.5223, 0.3575, 0.5216, 0.3575, 0.5235, 0.3757, 0.5242, 0.2109, 0.6464, 0.2074, 0.5279, 0.2058, 0.528, 0.1944, 0.6462, 0.2109, 0.8222, 0.2109, 0.6464, 0.1944, 0.6462, 0.1888, 0.8214, 0.2174, 0.6868, 0.2194, 0.8115, 0.2409, 0.7988, 0.2474, 0.6603, 0.2107, 0.9468, 0.2109, 0.8222, 0.1888, 0.8214, 0.1894, 0.9599, 0.2174, 0.6868, 0.2474, 0.6603, 0.2468, 0.5797, 0.2162, 0.6392])
me_plane_001.materials.append(mat_primary)
me_plane_001.materials.append(mat_secondary)
me_plane_001.use_remesh_fix_poles = True
me_plane_001.use_remesh_preserve_attributes = False
me_plane_001.use_mirror_vertex_groups = False
me_plane_001.update()
arm_armature = bpy.data.armatures.new('Armature')  # bones are not reproduced

# ---- objects
ob_body = bpy.data.objects.new('body', me_plane_001)
ob_armature = bpy.data.objects.new('Armature', arm_armature)

# ---- transforms, parenting, visibility, modifiers, constraints
ob_body.parent = ob_armature
ob_body.location = (0.0, 0.0, 0.0)
ob_body.lineart.crease_threshold = 0.0
_vg = ob_body.vertex_groups.new(name='root')
for _i, _w in zip([0, 1, 2, 3, 4, 5, 6, 7, 8, 9, 10, 11, 12, 13, 14, 15, 16, 17, 18, 19, 20, 21, 22, 23, 24, 25, 26, 27, 28, 29, 30, 31, 32, 33, 34, 35, 36, 37, 38, 39, 40, 41, 42, 43, 44, 45, 46, 47, 48, 49, 50, 51, 52, 53, 54, 55, 56, 57, 58, 59, 60, 61, 62, 63, 64, 65, 66, 67, 68, 69, 70, 71, 72, 73, 74, 75, 76, 77, 78, 79, 80, 81, 82, 83, 84, 85, 86, 87, 88, 89, 90, 91, 92, 93, 94, 95, 96, 97, 98, 99, 100, 101, 102, 103, 104, 105, 106, 107, 108, 109, 110, 111, 112, 113, 114, 115, 116, 117, 118, 119, 120, 121, 122, 123, 124, 125, 126, 127, 128, 129, 130, 131, 132, 133, 134, 135, 136, 137, 138, 139, 140, 141, 142, 143, 144, 145, 146, 147, 148, 149, 150, 151, 152, 153, 154, 155, 156, 157, 158, 159, 160, 161, 162, 163, 164, 165, 166, 167, 168, 169, 170, 171, 172, 173, 174, 175, 176, 177, 178, 179, 180, 181, 182, 183, 184, 185, 186, 187, 188, 189, 190, 191, 192, 193, 194, 195, 196, 197, 198, 199, 200, 201, 202, 203, 204, 205, 206, 207, 208, 209, 210, 211, 212, 213, 214, 215, 216, 217, 218, 219, 220, 221, 222, 223, 224, 225, 226, 227, 228, 229, 230, 231, 232, 233, 234, 235, 236, 237, 238, 239, 240, 241, 242, 243, 244, 245, 246, 247, 248, 249, 250, 251, 252, 253, 254, 255, 256, 257, 258, 259, 260, 261, 262, 263, 264, 265, 266, 267, 268, 269, 270, 271, 272, 273, 274, 275, 276, 277, 278, 279, 280], [1.0, 1.0, 1.0, 1.0, 1.0, 1.0, 1.0, 1.0, 1.0, 1.0, 1.0, 1.0, 1.0, 1.0, 1.0, 1.0, 1.0, 1.0, 1.0, 1.0, 1.0, 1.0, 1.0, 1.0, 1.0, 1.0, 1.0, 0.0, 0.0, 0.0, 0.0, 0.0, 0.0, 0.0, 0.0, 0.0, 0.0, 0.0, 0.0, 0.0, 0.0, 0.0, 0.0, 1.0, 1.0, 1.0, 1.0, 1.0, 0.0, 0.0, 0.0, 0.0, 0.0, 0.0, 0.0, 0.0, 0.0, 0.0, 0.0, 0.0, 0.0, 0.0, 1.0, 1.0, 1.0, 1.0, 1.0, 1.0, 1.0, 1.0, 1.0, 1.0, 1.0, 1.0, 1.0, 1.0, 1.0, 1.0, 1.0, 1.0, 1.0, 1.0, 1.0, 1.0, 1.0, 1.0, 1.0, 1.0, 1.0, 1.0, 1.0, 1.0, 1.0, 1.0, 1.0, 1.0, 1.0, 1.0, 1.0, 1.0, 1.0, 1.0, 1.0, 1.0, 1.0, 1.0, 1.0, 1.0, 1.0, 1.0, 1.0, 1.0, 1.0, 1.0, 1.0, 1.0, 1.0, 1.0, 1.0, 1.0, 1.0, 1.0, 1.0, 1.0, 1.0, 1.0, 1.0, 1.0, 1.0, 1.0, 1.0, 1.0, 1.0, 1.0, 1.0, 1.0, 1.0, 1.0, 1.0, 1.0, 1.0, 1.0, 1.0, 1.0, 1.0, 1.0, 1.0, 1.0, 1.0, 1.0, 1.0, 1.0, 1.0, 1.0, 1.0, 1.0, 1.0, 1.0, 1.0, 1.0, 1.0, 1.0, 1.0, 1.0, 1.0, 1.0, 1.0, 0.0, 0.0, 0.0, 0.0, 0.0, 0.0, 0.0, 0.0, 0.0, 0.0, 0.0, 0.0, 0.0, 0.0, 0.0, 0.0, 1.0, 1.0, 1.0, 1.0, 1.0, 0.0, 0.0, 0.0, 0.0, 0.0, 0.0, 0.0, 0.0, 0.0, 0.0, 0.0, 0.0, 0.0, 0.0, 1.0, 1.0, 1.0, 1.0, 1.0, 1.0, 1.0, 1.0, 1.0, 1.0, 1.0, 1.0, 1.0, 1.0, 1.0, 1.0, 1.0, 1.0, 1.0, 1.0, 1.0, 1.0, 1.0, 1.0, 1.0, 1.0, 1.0, 1.0, 1.0, 1.0, 1.0, 1.0, 1.0, 1.0, 1.0, 1.0, 1.0, 1.0, 1.0, 1.0, 1.0, 1.0, 1.0, 1.0, 1.0, 1.0, 1.0, 1.0, 1.0, 1.0, 1.0, 1.0, 1.0, 1.0, 1.0, 1.0, 1.0, 1.0, 1.0, 1.0, 1.0, 1.0, 1.0, 1.0, 1.0, 1.0, 1.0, 1.0, 1.0, 1.0, 1.0, 1.0, 1.0, 1.0, 1.0, 1.0, 1.0, 1.0, 1.0]): _vg.add([_i], _w, 'REPLACE')
_vg = ob_body.vertex_groups.new(name='wing_1.r')
for _i, _w in zip([0, 1, 2, 3, 4, 5, 6, 7, 8, 9, 10, 11, 12, 13, 14, 15, 16, 17, 18, 19, 20, 21, 22, 23, 24, 25, 26, 27, 28, 29, 30, 31, 32, 33, 34, 35, 36, 37, 38, 39, 40, 41, 42, 43, 44, 45, 46, 47, 48, 49, 50, 51, 52, 53, 54, 55, 56, 57, 58, 59, 60, 61, 62, 63, 64, 65, 66, 67, 68, 69, 70, 71, 72, 73, 74, 75, 76, 77, 78, 79, 80, 81, 82, 83, 84, 85, 86, 87, 88, 89, 90, 91, 92, 93, 94, 95, 96, 97, 98, 99, 100, 101, 102, 103, 104, 105, 106, 107, 108, 109, 110, 111, 112, 113, 114, 115, 116, 117, 118, 119, 120, 121, 122, 123, 124, 125, 126, 127, 128, 129, 130, 131, 132, 133, 134, 135, 136, 137, 138, 139, 140, 141, 142, 143, 144, 145, 146, 147, 148, 149, 150, 151, 152, 153, 154, 155, 156, 157, 158, 159, 160, 161, 162, 163, 164, 165, 166, 167, 172, 173, 174, 175, 176, 177, 178, 179, 180, 182, 183, 184, 185, 186, 187, 188, 189, 190, 195, 196, 197, 198, 199, 200, 202, 203, 204, 205, 206, 207, 208, 209, 210, 211, 212, 213, 214, 215, 216, 217, 218, 219, 220, 221, 222, 223, 224, 225, 226, 227, 228, 229, 230, 231, 232, 233, 234, 235, 236, 237, 238, 239, 240, 241, 242, 243, 244, 245, 246, 247, 248, 249, 250, 251, 252, 253, 254, 255, 256, 257, 258, 259, 260, 261, 262, 263, 264, 265, 266, 267, 268, 269, 270, 271, 272, 273, 274, 275, 276, 277, 278, 279, 280], [0.0, 0.0, 0.0, 0.0, 0.0, 0.0, 0.0, 0.0, 0.0, 0.0, 0.0, 0.0, 0.0, 0.0, 0.0, 0.0, 0.0, 0.0, 0.0, 0.0, 0.0, 0.0, 0.0, 0.0, 0.0, 0.0, 0.0, 0.0, 0.0, 0.0, 0.0, 0.0, 0.0, 0.0, 0.0, 0.0, 0.0, 0.0, 0.0, 0.0, 0.0, 0.0, 0.0, 0.0, 0.0, 0.0, 0.0, 0.0, 0.0, 0.0, 0.0, 0.0, 0.0, 0.0, 0.0, 0.0, 0.0, 0.0, 0.0, 0.0, 0.0, 0.0, 0.0, 0.0, 0.0, 0.0, 0.0, 0.0, 0.0, 0.0, 0.0, 0.0, 0.0, 0.0, 0.0, 0.0, 0.0, 0.0, 0.0, 0.0, 0.0, 0.0, 0.0, 0.0, 0.0, 0.0, 0.0, 0.0, 0.0, 0.0, 0.0, 0.0, 0.0, 0.0, 0.0, 0.0, 0.0, 0.0, 0.0, 0.0, 0.0, 0.0, 0.0, 0.0, 0.0, 0.0, 0.0, 0.0, 0.0, 0.0, 0.0, 0.0, 0.0, 0.0, 0.0, 0.0, 0.0, 0.0, 0.0, 0.0, 0.0, 0.0, 0.0, 0.0, 0.0, 0.0, 0.0, 0.0, 0.0, 0.0, 0.0, 0.0, 0.0, 0.0, 0.0, 0.0, 0.0, 0.0, 0.0, 0.0, 0.0, 0.0, 0.0, 0.0, 0.0, 0.0, 0.0, 0.0, 0.0, 0.0, 0.0, 0.0, 0.0, 0.0, 0.0, 0.0, 0.0, 0.0, 0.0, 0.0, 0.0, 0.0, 0.0, 0.0, 0.0, 0.0, 0.0, 0.2276, 0.07262, 0.06183, 0.1059, 0.7172, 0.6591, 0.3463, 0.5442, 0.4346, 0.2157, 0.3272, 0.0, 0.0, 0.0, 0.0, 0.0, 0.718, 0.6984, 0.2272, 0.08834, 0.08926, 0.1452, 0.7756, 0.6501, 0.6866, 0.0, 0.0, 0.0, 0.0, 0.0, 0.0, 0.0, 0.0, 0.0, 0.0, 0.0, 0.0, 0.0, 0.0, 0.0, 0.0, 0.0, 0.0, 0.0, 0.0, 0.0, 0.0, 0.0, 0.0, 0.0, 0.0, 0.0, 0.0, 0.0, 0.0, 0.0, 0.0, 0.0, 0.0, 0.0, 0.0, 0.0, 0.0, 0.0, 0.0, 0.0, 0.0, 0.0, 0.0, 0.0, 0.0, 0.0, 0.0, 0.0, 0.0, 0.0, 0.0, 0.0, 0.0, 0.0, 0.0, 0.0, 0.0, 0.0, 0.0, 0.0, 0.0, 0.0, 0.0, 0.0, 0.0, 0.0, 0.0, 0.0, 0.0, 0.0, 0.0, 0.0, 0.0, 0.0, 0.0, 0.0, 0.0, 0.0]): _vg.add([_i], _w, 'REPLACE')
_vg = ob_body.vertex_groups.new(name='wing_2.r')
for _i, _w in zip([0, 1, 2, 3, 4, 5, 6, 7, 8, 9, 10, 11, 12, 13, 14, 15, 16, 17, 18, 19, 20, 21, 22, 23, 24, 25, 26, 27, 28, 29, 30, 31, 32, 33, 34, 35, 36, 37, 38, 39, 40, 41, 42, 43, 44, 45, 46, 47, 48, 49, 50, 51, 52, 53, 54, 55, 56, 57, 58, 59, 60, 61, 62, 63, 64, 65, 66, 67, 68, 69, 70, 71, 72, 73, 74, 75, 76, 77, 78, 79, 80, 81, 82, 83, 84, 85, 86, 87, 88, 89, 90, 91, 92, 93, 94, 95, 96, 97, 98, 99, 100, 101, 102, 103, 104, 105, 106, 107, 108, 109, 110, 111, 112, 113, 114, 115, 116, 117, 118, 119, 120, 121, 122, 123, 124, 125, 126, 127, 128, 129, 130, 131, 132, 133, 134, 135, 136, 137, 138, 139, 140, 141, 142, 143, 144, 145, 146, 147, 148, 149, 150, 151, 152, 153, 154, 155, 156, 157, 158, 159, 160, 161, 162, 163, 164, 165, 166, 167, 168, 169, 170, 171, 172, 173, 174, 175, 176, 177, 178, 179, 180, 181, 182, 183, 184, 185, 186, 187, 188, 189, 190, 191, 192, 193, 194, 195, 196, 197, 198, 199, 200, 201, 202, 203, 204, 205, 206, 207, 208, 209, 210, 211, 212, 213, 214, 215, 216, 217, 218, 219, 220, 221, 222, 223, 224, 225, 226, 227, 228, 229, 230, 231, 232, 233, 234, 235, 236, 237, 238, 239, 240, 241, 242, 243, 244, 245, 246, 247, 248, 249, 250, 251, 252, 253, 254, 255, 256, 257, 258, 259, 260, 261, 262, 263, 264, 265, 266, 267, 268, 269, 270, 271, 272, 273, 274, 275, 276, 277, 278, 279, 280], [0.0, 0.0, 0.0, 0.0, 0.0, 0.0, 0.0, 0.0, 0.0, 0.0, 0.0, 0.0, 0.0, 0.0, 0.0, 0.0, 0.0, 0.0, 0.0, 0.0, 0.0, 0.0, 0.0, 0.0, 0.0, 0.0, 0.0, 0.0, 0.0, 0.0, 0.0, 0.0, 0.0, 0.0, 0.0, 0.0, 0.0, 0.0, 0.0, 0.0, 0.0, 0.0, 0.0, 0.0, 0.0, 0.0, 0.0, 0.0, 0.0, 0.0, 0.0, 0.0, 0.0, 0.0, 0.0, 0.0, 0.0, 0.0, 0.0, 0.0, 0.0, 0.0, 0.0, 0.0, 0.0, 0.0, 0.0, 0.0, 0.0, 0.0, 0.0, 0.0, 0.0, 0.0, 0.0, 0.0, 0.0, 0.0, 0.0, 0.0, 0.0, 0.0, 0.0, 0.0, 0.0, 0.0, 0.0, 0.0, 0.0, 0.0, 0.0, 0.0, 0.0, 0.0, 0.0, 0.0, 0.0, 0.0, 0.0, 0.0, 0.0, 0.0, 0.0, 0.0, 0.0, 0.0, 0.0, 0.0, 0.0, 0.0, 0.0, 0.0, 0.0, 0.0, 0.0, 0.0, 0.0, 0.0, 0.0, 0.0, 0.0, 0.0, 0.0, 0.0, 0.0, 0.0, 0.0, 0.0, 0.0, 0.0, 0.0, 0.0, 0.0, 0.0, 0.0, 0.0, 0.0, 0.0, 0.0, 0.0, 0.0, 0.0, 0.0, 0.0, 0.0, 0.0, 0.0, 0.0, 0.0, 0.0, 0.0, 0.0, 0.0, 0.0, 0.0, 0.0, 0.0, 0.0, 0.0, 0.0, 0.0, 0.0, 0.0, 0.0, 0.0, 0.0, 0.0, 0.1129, 1.017, 0.9978, 1.001, 0.9986, 0.8201, 0.9073, 0.8407, 0.0, 0.0, 0.0, 0.1797, 0.0, 0.09886, 1.027, 0.0, 0.0, 0.0, 0.0, 0.0, 0.0, 0.0, 0.0, 0.0694, 1.016, 0.9965, 1.001, 0.9978, 0.7853, 0.885, 0.8288, 0.1772, 0.1144, 0.2641, 0.9961, 0.0, 0.0, 0.0, 0.0, 0.0, 0.0, 0.0, 0.0, 0.0, 0.0, 0.0, 0.0, 0.0, 0.0, 0.0, 0.0, 0.0, 0.0, 0.0, 0.0, 0.0, 0.0, 0.0, 0.0, 0.0, 0.0, 0.0, 0.0, 0.0, 0.0, 0.0, 0.0, 0.0, 0.0, 0.0, 0.0, 0.0, 0.0, 0.0, 0.0, 0.0, 0.0, 0.0, 0.0, 0.0, 0.0, 0.0, 0.0, 0.0, 0.0, 0.0, 0.0, 0.0, 0.0, 0.0, 0.0, 0.0, 0.0, 0.0, 0.0, 0.0, 0.0, 0.0, 0.0, 0.0, 0.0, 0.0, 0.0, 0.0, 0.0, 0.0, 0.0, 0.0, 0.0, 0.0, 0.0, 0.0, 0.0, 0.0]): _vg.add([_i], _w, 'REPLACE')
_vg = ob_body.vertex_groups.new(name='Wings')
_vg.add([23, 24, 25, 26, 27, 28, 29, 30, 31, 32, 33, 34, 35, 36, 37, 38, 39, 40, 41, 42, 48, 49, 50, 51, 52, 53, 54, 55, 56, 57, 58, 59, 60, 61, 98, 163, 164, 165, 166, 167, 168, 169, 170, 171, 172, 173, 174, 175, 176, 177, 178, 179, 180, 181, 182, 188, 189, 190, 191, 192, 193, 194, 195, 196, 197, 198, 199, 200, 201, 246], 1.0, 'REPLACE')
_vg = ob_body.vertex_groups.new(name='wing_1.l')
for _i, _w in zip([0, 1, 2, 3, 4, 5, 6, 7, 8, 9, 10, 11, 12, 13, 14, 15, 16, 17, 18, 19, 20, 21, 22, 23, 24, 25, 26, 27, 32, 33, 34, 35, 36, 37, 38, 39, 40, 42, 43, 44, 45, 46, 47, 48, 49, 50, 55, 56, 57, 58, 59, 60, 62, 63, 64, 65, 66, 67, 68, 69, 70, 71, 72, 73, 74, 75, 76, 77, 78, 79, 80, 81, 82, 83, 84, 85, 86, 87, 88, 89, 90, 91, 92, 93, 94, 95, 96, 97, 98, 99, 100, 101, 102, 103, 104, 105, 106, 107, 108, 109, 110, 111, 112, 113, 114, 115, 116, 117, 118, 119, 120, 121, 122, 123, 124, 125, 126, 127, 128, 129, 130, 131, 132, 133, 134, 135, 136, 137, 138, 139, 140, 141, 142, 143, 144, 145, 146, 147, 148, 149, 150, 151, 152, 153, 154, 155, 156, 157, 158, 159, 160, 161, 162, 163, 164, 165, 166, 167, 168, 169, 170, 171, 172, 173, 174, 175, 176, 177, 178, 179, 180, 181, 182, 183, 184, 185, 186, 187, 188, 189, 190, 191, 192, 193, 194, 195, 196, 197, 198, 199, 200, 201, 202, 203, 204, 205, 206, 207, 208, 209, 210, 211, 212, 213, 214, 215, 216, 217, 218, 219, 220, 221, 222, 223, 224, 225, 226, 227, 228, 229, 230, 231, 232, 233, 234, 235, 236, 237, 238, 239, 240, 241, 242, 243, 244, 245, 246, 247, 248, 249, 250, 251, 252, 253, 254, 255, 256, 257, 258, 259, 260, 261, 262, 263, 264, 265, 266, 267, 268, 269, 270, 271, 272, 273, 274, 275, 276, 277, 278, 279, 280], [0.0, 0.0, 0.0, 0.0, 0.0, 0.0, 0.0, 0.0, 0.0, 0.0, 0.0, 0.0, 0.0, 0.0, 0.0, 0.0, 0.0, 0.0, 0.0, 0.0, 0.0, 0.0, 0.0, 0.0, 0.0, 0.0, 0.0, 0.2276, 0.07262, 0.06183, 0.1059, 0.7172, 0.6591, 0.3463, 0.5442, 0.4346, 0.2157, 0.3272, 0.0, 0.0, 0.0, 0.0, 0.0, 0.718, 0.6984, 0.2272, 0.08834, 0.08926, 0.1452, 0.7756, 0.6501, 0.6866, 0.0, 0.0, 0.0, 0.0, 0.0, 0.0, 0.0, 0.0, 0.0, 0.0, 0.0, 0.0, 0.0, 0.0, 0.0, 0.0, 0.0, 0.0, 0.0, 0.0, 0.0, 0.0, 0.0, 0.0, 0.0, 0.0, 0.0, 0.0, 0.0, 0.0, 0.0, 0.0, 0.0, 0.0, 0.0, 0.0, 0.0, 0.0, 0.0, 0.0, 0.0, 0.0, 0.0, 0.0, 0.0, 0.0, 0.0, 0.0, 0.0, 0.0, 0.0, 0.0, 0.0, 0.0, 0.0, 0.0, 0.0, 0.0, 0.0, 0.0, 0.0, 0.0, 0.0, 0.0, 0.0, 0.0, 0.0, 0.0, 0.0, 0.0, 0.0, 0.0, 0.0, 0.0, 0.0, 0.0, 0.0, 0.0, 0.0, 0.0, 0.0, 0.0, 0.0, 0.0, 0.0, 0.0, 0.0, 0.0, 0.0, 0.0, 0.0, 0.0, 0.0, 0.0, 0.0, 0.0, 0.0, 0.0, 0.0, 0.0, 0.0, 0.0, 0.0, 0.0, 0.0, 0.0, 0.0, 0.0, 0.0, 0.0, 0.0, 0.0, 0.0, 0.0, 0.0, 0.0, 0.0, 0.0, 0.0, 0.0, 0.0, 0.0, 0.0, 0.0, 0.0, 0.0, 0.0, 0.0, 0.0, 0.0, 0.0, 0.0, 0.0, 0.0, 0.0, 0.0, 0.0, 0.0, 0.0, 0.0, 0.0, 0.0, 0.0, 0.0, 0.0, 0.0, 0.0, 0.0, 0.0, 0.0, 0.0, 0.0, 0.0, 0.0, 0.0, 0.0, 0.0, 0.0, 0.0, 0.0, 0.0, 0.0, 0.0, 0.0, 0.0, 0.0, 0.0, 0.0, 0.0, 0.0, 0.0, 0.0, 0.0, 0.0, 0.0, 0.0, 0.0, 0.0, 0.0, 0.0, 0.0, 0.0, 0.0, 0.0, 0.0, 0.0, 0.0, 0.0, 0.0, 0.0, 0.0, 0.0, 0.0, 0.0, 0.0, 0.0, 0.0, 0.0, 0.0, 0.0, 0.0, 0.0, 0.0, 0.0, 0.0, 0.0, 0.0, 0.0, 0.0, 0.0, 0.0, 0.0, 0.0, 0.0, 0.0, 0.0, 0.0, 0.0, 0.0]): _vg.add([_i], _w, 'REPLACE')
_vg = ob_body.vertex_groups.new(name='wing_2.l')
for _i, _w in zip([0, 1, 2, 3, 4, 5, 6, 7, 8, 9, 10, 11, 12, 13, 14, 15, 16, 17, 18, 19, 20, 21, 22, 23, 24, 25, 26, 27, 28, 29, 30, 31, 32, 33, 34, 35, 36, 37, 38, 39, 40, 41, 42, 43, 44, 45, 46, 47, 48, 49, 50, 51, 52, 53, 54, 55, 56, 57, 58, 59, 60, 61, 62, 63, 64, 65, 66, 67, 68, 69, 70, 71, 72, 73, 74, 75, 76, 77, 78, 79, 80, 81, 82, 83, 84, 85, 86, 87, 88, 89, 90, 91, 92, 93, 94, 95, 96, 97, 98, 99, 100, 101, 102, 103, 104, 105, 106, 107, 108, 109, 110, 111, 112, 113, 114, 115, 116, 117, 118, 119, 120, 121, 122, 123, 124, 125, 126, 127, 128, 129, 130, 131, 132, 133, 134, 135, 136, 137, 138, 139, 140, 141, 142, 143, 144, 145, 146, 147, 148, 149, 150, 151, 152, 153, 154, 155, 156, 157, 158, 159, 160, 161, 162, 163, 164, 165, 166, 167, 168, 169, 170, 171, 172, 173, 174, 175, 176, 177, 178, 179, 180, 181, 182, 183, 184, 185, 186, 187, 188, 189, 190, 191, 192, 193, 194, 195, 196, 197, 198, 199, 200, 201, 202, 203, 204, 205, 206, 207, 208, 209, 210, 211, 212, 213, 214, 215, 216, 217, 218, 219, 220, 221, 222, 223, 224, 225, 226, 227, 228, 229, 230, 231, 232, 233, 234, 235, 236, 237, 238, 239, 240, 241, 242, 243, 244, 245, 246, 247, 248, 249, 250, 251, 252, 253, 254, 255, 256, 257, 258, 259, 260, 261, 262, 263, 264, 265, 266, 267, 268, 269, 270, 271, 272, 273, 274, 275, 276, 277, 278, 279, 280], [0.0, 0.0, 0.0, 0.0, 0.0, 0.0, 0.0, 0.0, 0.0, 0.0, 0.0, 0.0, 0.0, 0.0, 0.0, 0.0, 0.0, 0.0, 0.0, 0.0, 0.0, 0.0, 0.0, 0.0, 0.0, 0.0, 0.0, 0.1129, 1.017, 0.9978, 1.001, 0.9986, 0.8201, 0.9073, 0.8407, 0.0, 0.0, 0.0, 0.1797, 0.0, 0.09886, 1.027, 0.0, 0.0, 0.0, 0.0, 0.0, 0.0, 0.0, 0.0, 0.0694, 1.016, 0.9965, 1.001, 0.9978, 0.7853, 0.885, 0.8288, 0.1772, 0.1144, 0.2641, 0.9961, 0.0, 0.0, 0.0, 0.0, 0.0, 0.0, 0.0, 0.0, 0.0, 0.0, 0.0, 0.0, 0.0, 0.0, 0.0, 0.0, 0.0, 0.0, 0.0, 0.0, 0.0, 0.0, 0.0, 0.0, 0.0, 0.0, 0.0, 0.0, 0.0, 0.0, 0.0, 0.0, 0.0, 0.0, 0.0, 0.0, 0.0, 0.0, 0.0, 0.0, 0.0, 0.0, 0.0, 0.0, 0.0, 0.0, 0.0, 0.0, 0.0, 0.0, 0.0, 0.0, 0.0, 0.0, 0.0, 0.0, 0.0, 0.0, 0.0, 0.0, 0.0, 0.0, 0.0, 0.0, 0.0, 0.0, 0.0, 0.0, 0.0, 0.0, 0.0, 0.0, 0.0, 0.0, 0.0, 0.0, 0.0, 0.0, 0.0, 0.0, 0.0, 0.0, 0.0, 0.0, 0.0, 0.0, 0.0, 0.0, 0.0, 0.0, 0.0, 0.0, 0.0, 0.0, 0.0, 0.0, 0.0, 0.0, 0.0, 0.0, 0.0, 0.0, 0.0, 0.0, 0.0, 0.0, 0.0, 0.0, 0.0, 0.0, 0.0, 0.0, 0.0, 0.0, 0.0, 0.0, 0.0, 0.0, 0.0, 0.0, 0.0, 0.0, 0.0, 0.0, 0.0, 0.0, 0.0, 0.0, 0.0, 0.0, 0.0, 0.0, 0.0, 0.0, 0.0, 0.0, 0.0, 0.0, 0.0, 0.0, 0.0, 0.0, 0.0, 0.0, 0.0, 0.0, 0.0, 0.0, 0.0, 0.0, 0.0, 0.0, 0.0, 0.0, 0.0, 0.0, 0.0, 0.0, 0.0, 0.0, 0.0, 0.0, 0.0, 0.0, 0.0, 0.0, 0.0, 0.0, 0.0, 0.0, 0.0, 0.0, 0.0, 0.0, 0.0, 0.0, 0.0, 0.0, 0.0, 0.0, 0.0, 0.0, 0.0, 0.0, 0.0, 0.0, 0.0, 0.0, 0.0, 0.0, 0.0, 0.0, 0.0, 0.0, 0.0, 0.0, 0.0, 0.0, 0.0, 0.0, 0.0, 0.0, 0.0, 0.0, 0.0, 0.0, 0.0, 0.0, 0.0, 0.0, 0.0, 0.0, 0.0, 0.0, 0.0, 0.0, 0.0, 0.0, 0.0]): _vg.add([_i], _w, 'REPLACE')
_m = ob_body.modifiers.new('Armature', 'ARMATURE')
_m.object = ob_armature
ob_armature.location = (0.0, 0.0, 0.0)
ob_armature.show_in_front = True
ob_armature.lineart.crease_threshold = 0.0

# ---- collection membership
col_collection.objects.link(ob_body)
col_collection.objects.link(ob_armature)

# ---- scene / render settings (as saved in the file)
scene.frame_start = 1; scene.frame_end = 20; scene.frame_set(0)
scene.render.engine = 'BLENDER_EEVEE_NEXT'
scene.cycles.use_denoising = False
scene.cycles.samples = 128
scene.cycles.sampling_pattern = 'TABULATED_SOBOL'
scene.cycles.use_adaptive_sampling = False
scene.cycles.use_light_tree = False
scene.view_settings.view_transform = 'Filmic'
bpy.context.view_layer.update()

# ---- added for rendering (the .blend has no active camera and no usable light): camera, sun
cam_auto = bpy.data.cameras.new('AutoCamera')
cam_auto.lens = 50.0
cam_auto.sensor_width = 36.0
cam_auto.clip_end = 1000.0
ob_auto_camera = bpy.data.objects.new('AutoCamera', cam_auto)
scene.collection.objects.link(ob_auto_camera)
ob_auto_camera.location = (24.111, -29.9041, 20.8601)
ob_auto_camera.rotation_euler = (1.09748, -7.21219e-08, 0.694738)
scene.camera = ob_auto_camera
light_auto_sun = bpy.data.lights.new('AutoSun', 'SUN')
light_auto_sun.energy = 3.0
light_auto_sun.angle = 0.0523599
ob_auto_sun = bpy.data.objects.new('AutoSun', light_auto_sun)
scene.collection.objects.link(ob_auto_sun)
ob_auto_sun.rotation_euler = (0.872665, 0.174533, 0.523599)
bpy.context.view_layer.update()
